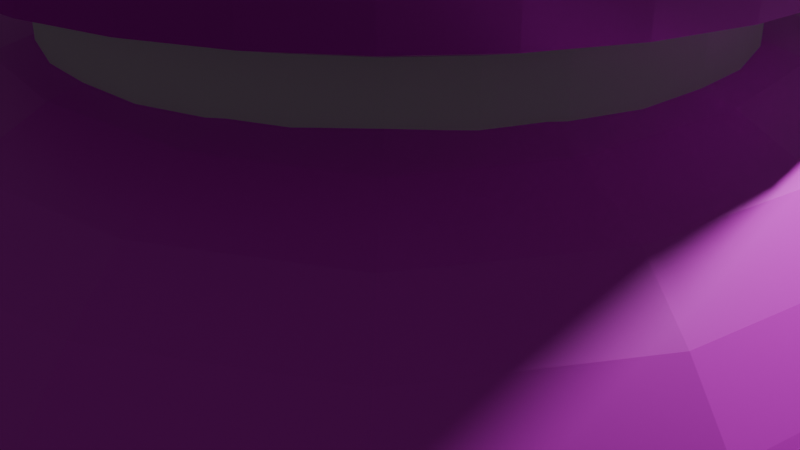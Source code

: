 # Source: button.blend  (saved by Blender 4.2.66; exported with 4.5.12 LTS)
import bpy
from mathutils import Matrix  # noqa: F401  (used for matrix-valued properties, if any)

bpy.ops.wm.read_factory_settings(use_empty=True)
scene = bpy.context.scene
scene.name = 'Scene'

# ---- collections
col_collection = bpy.data.collections.new('Collection'); scene.collection.children.link(col_collection)

# ---- images (referenced by path relative to the original .blend; pixels are not part of the script)
import os
ASSET_DIR = os.environ.get("B2B_ASSET_DIR", "")  # directory of the original .blend (textures are referenced by path, not embedded)
HERE = os.path.dirname(os.path.abspath(__file__))  # packed textures are extracted next to this script under _unpacked/

def load_image(name, relpath, width, height, colorspace="sRGB"):
    """Load a texture the original file referenced (path relative to the .blend, or extracted next to this script)."""
    p = next((c for c in (os.path.join(HERE, relpath), os.path.join(ASSET_DIR, relpath)) if relpath and os.path.exists(c)), "")
    if p:
        img = bpy.data.images.load(p, check_existing=True)
        img.name = name
    else:  # same state as the original file: an image datablock whose file is absent (Cycles renders it pink)
        img = bpy.data.images.new(name, width, height)
        img.source = "FILE"
        img.filepath = "//" + (relpath or name)
    img.colorspace_settings.name = colorspace
    return img
img_metal_0062_color_1k_jpg = load_image('metal_0062_color_1k.jpg', 'metal_0062_color_1k.jpg', 1024, 1024, 'sRGB')
img_plastic_0002_color_1k_jpg = load_image('plastic_0002_color_1k.jpg', 'plastic_0002_color_1k.jpg', 1024, 1024, 'sRGB')
img_plastic_0002_roughness_1k_jpg = load_image('plastic_0002_roughness_1k.jpg', 'plastic_0002_roughness_1k.jpg', 1024, 1024, 'sRGB')
img_plastic_0002_normal_opengl_1k_png = load_image('plastic_0002_normal_opengl_1k.png', 'plastic_0002_normal_opengl_1k.png', 1024, 1024, 'sRGB')

# ---- materials (node trees are filled in below, after node groups)
mat_silver = bpy.data.materials.new('Silver')
mat_red_plastic = bpy.data.materials.new('Red Plastic')

# ---- material node trees
mat_silver.use_nodes = True; mat_silver.node_tree.nodes.clear()
_N = mat_silver.node_tree.nodes; _L = mat_silver.node_tree.links
n0 = _N.new('ShaderNodeBsdfPrincipled'); n0.name = 'Principled BSDF'; n0.location = (10, 300)
n1 = _N.new('ShaderNodeOutputMaterial'); n1.name = 'Material Output'; n1.location = (300, 300)
n2 = _N.new('ShaderNodeTexImage'); n2.name = 'Image Texture'; n2.location = (-414, 196)
n2.image = img_metal_0062_color_1k_jpg
_L.new(n0.outputs[0], n1.inputs[0])
_L.new(n2.outputs[0], n0.inputs[0])
n1.is_active_output = True
mat_red_plastic.use_nodes = True; mat_red_plastic.node_tree.nodes.clear()
_N = mat_red_plastic.node_tree.nodes; _L = mat_red_plastic.node_tree.links
n0 = _N.new('ShaderNodeBsdfPrincipled'); n0.name = 'Principled BSDF'; n0.location = (10, 300)
n1 = _N.new('ShaderNodeOutputMaterial'); n1.name = 'Material Output'; n1.location = (300, 300)
n2 = _N.new('ShaderNodeTexImage'); n2.name = 'Image Texture'; n2.location = (-376, 203)
n2.image = img_plastic_0002_color_1k_jpg
n3 = _N.new('ShaderNodeTexImage'); n3.name = 'Image Texture.001'; n3.location = (-381, 489)
n3.image = img_plastic_0002_roughness_1k_jpg
n4 = _N.new('ShaderNodeTexImage'); n4.name = 'Image Texture.002'; n4.location = (-580, -141)
n4.image = img_plastic_0002_normal_opengl_1k_png
n5 = _N.new('ShaderNodeNormalMap'); n5.name = 'Normal Map'; n5.location = (-240, -135)
_L.new(n0.outputs[0], n1.inputs[0])
_L.new(n2.outputs[0], n0.inputs[0])
_L.new(n3.outputs[0], n0.inputs[2])
_L.new(n4.outputs[0], n5.inputs[1])
_L.new(n5.outputs[0], n0.inputs[5])
n1.is_active_output = True

# ---- world
world_world = bpy.data.worlds.new('World'); scene.world = world_world
world_world.use_nodes = True; world_world.node_tree.nodes.clear()
_N = world_world.node_tree.nodes; _L = world_world.node_tree.links
n0 = _N.new('ShaderNodeOutputWorld'); n0.name = 'World Output'; n0.location = (300, 300)
n1 = _N.new('ShaderNodeBackground'); n1.name = 'Background'; n1.location = (10, 300)
n1.inputs[0].default_value = (0.05088, 0.05088, 0.05088, 1.0)
_L.new(n1.outputs[0], n0.inputs[0])
n0.is_active_output = True
world_world.color = (0.05088, 0.05088, 0.05088)
world_world.sun_shadow_jitter_overblur = 0.0

# ---- cameras
cam_camera = bpy.data.cameras.new('Camera')
cam_camera.clip_end = 100.0
cam_camera.ortho_scale = 7.314

# ---- lights
light_light = bpy.data.lights.new('Light', 'POINT')
light_light.energy = 1000.0
light_light.shadow_soft_size = 0.1

# ---- meshes
me_cube = bpy.data.meshes.new('Cube')
me_cube.from_pydata([(0.7382, 0.7382, 1.0), (1.0, 1.0, -1.0), (0.7382, -0.7382, 1.0), (1.0, -1.0, -1.0), (-0.7382, 0.7382, 1.0), (-1.0, 1.0, -1.0), (-0.7382, -0.7382, 1.0), (-1.0, -1.0, -1.0), (0.45, -0.45, 2.726), (-0.45, -0.45, 2.726), (0.45, 0.45, 2.726), (-0.45, 0.45, 2.726)], [], [(4, 6, 9, 11), (3, 2, 6, 7), (7, 6, 4, 5), (5, 1, 3, 7), (1, 0, 2, 3), (5, 4, 0, 1), (10, 11, 9, 8), (2, 0, 10, 8), (0, 4, 11, 10), (6, 2, 8, 9)])
_uv = me_cube.uv_layers.new(name='UVMap')
_uv.uv.foreach_set('vector', [0.625, 0.25, 0.625, 0.0, 0.625, 0.0, 0.625, 0.25, 0.375, 0.75, 0.625, 0.75, 0.625, 1.0, 0.375, 1.0, 0.375, 0.0, 0.625, 0.0, 0.625, 0.25, 0.375, 0.25, 0.125, 0.5, 0.375, 0.5, 0.375, 0.75, 0.125, 0.75, 0.375, 0.5, 0.625, 0.5, 0.625, 0.75, 0.375, 0.75, 0.375, 0.25, 0.625, 0.25, 0.625, 0.5, 0.375, 0.5, 0.625, 0.5, 0.875, 0.5, 0.875, 0.75, 0.625, 0.75, 0.625, 0.75, 0.625, 0.5, 0.625, 0.5, 0.625, 0.75, 0.625, 0.5, 0.625, 0.25, 0.625, 0.25, 0.625, 0.5, 0.625, 1.0, 0.625, 0.75, 0.625, 0.75, 0.625, 1.0])
me_cube.materials.append(mat_silver)
me_cube.use_mirror_vertex_groups = False
me_cube.update()
me_cylinder = bpy.data.meshes.new('Cylinder')
me_cylinder.from_pydata([(0.0, 1.0, -1.0), (0.0, 1.0, 1.0), (0.1951, 0.9808, -1.0), (0.1951, 0.9808, 1.0), (0.3827, 0.9239, -1.0), (0.3827, 0.9239, 1.0), (0.5556, 0.8315, -1.0), (0.5556, 0.8315, 1.0), (0.7071, 0.7071, -1.0), (0.7071, 0.7071, 1.0), (0.8315, 0.5556, -1.0), (0.8315, 0.5556, 1.0), (0.9239, 0.3827, -1.0), (0.9239, 0.3827, 1.0), (0.9808, 0.1951, -1.0), (0.9808, 0.1951, 1.0), (1.0, 0.0, -1.0), (1.0, 0.0, 1.0), (0.9808, -0.1951, -1.0), (0.9808, -0.1951, 1.0), (0.9239, -0.3827, -1.0), (0.9239, -0.3827, 1.0), (0.8315, -0.5556, -1.0), (0.8315, -0.5556, 1.0), (0.7071, -0.7071, -1.0), (0.7071, -0.7071, 1.0), (0.5556, -0.8315, -1.0), (0.5556, -0.8315, 1.0), (0.3827, -0.9239, -1.0), (0.3827, -0.9239, 1.0), (0.1951, -0.9808, -1.0), (0.1951, -0.9808, 1.0), (0.0, -1.0, -1.0), (0.0, -1.0, 1.0), (-0.1951, -0.9808, -1.0), (-0.1951, -0.9808, 1.0), (-0.3827, -0.9239, -1.0), (-0.3827, -0.9239, 1.0), (-0.5556, -0.8315, -1.0), (-0.5556, -0.8315, 1.0), (-0.7071, -0.7071, -1.0), (-0.7071, -0.7071, 1.0), (-0.8315, -0.5556, -1.0), (-0.8315, -0.5556, 1.0), (-0.9239, -0.3827, -1.0), (-0.9239, -0.3827, 1.0), (-0.9808, -0.1951, -1.0), (-0.9808, -0.1951, 1.0), (-1.0, 0.0, -1.0), (-1.0, 0.0, 1.0), (-0.9808, 0.1951, -1.0), (-0.9808, 0.1951, 1.0), (-0.9239, 0.3827, -1.0), (-0.9239, 0.3827, 1.0), (-0.8315, 0.5556, -1.0), (-0.8315, 0.5556, 1.0), (-0.7071, 0.7071, -1.0), (-0.7071, 0.7071, 1.0), (-0.5556, 0.8315, -1.0), (-0.5556, 0.8315, 1.0), (-0.3827, 0.9239, -1.0), (-0.3827, 0.9239, 1.0), (-0.1951, 0.9808, -1.0), (-0.1951, 0.9808, 1.0), (0.0, 1.0, 0.3), (0.1951, 0.9808, 0.3), (0.3827, 0.9239, 0.3), (0.5556, 0.8315, 0.3), (0.7071, 0.7071, 0.3), (0.8315, 0.5556, 0.3), (0.9239, 0.3827, 0.3), (0.9808, 0.1951, 0.3), (1.0, 0.0, 0.3), (0.9808, -0.1951, 0.3), (0.9239, -0.3827, 0.3), (0.8315, -0.5556, 0.3), (0.7071, -0.7071, 0.3), (0.5556, -0.8315, 0.3), (0.3827, -0.9239, 0.3), (0.1951, -0.9808, 0.3), (0.0, -1.0, 0.3), (-0.1951, -0.9808, 0.3), (-0.3827, -0.9239, 0.3), (-0.5556, -0.8315, 0.3), (-0.7071, -0.7071, 0.3), (-0.8315, -0.5556, 0.3), (-0.9239, -0.3827, 0.3), (-0.9808, -0.1951, 0.3), (-1.0, 0.0, 0.3), (-0.9808, 0.1951, 0.3), (-0.9239, 0.3827, 0.3), (-0.8315, 0.5556, 0.3), (-0.7071, 0.7071, 0.3), (-0.5556, 0.8315, 0.3), (-0.3827, 0.9239, 0.3), (-0.1951, 0.9808, 0.3)], [], [(64, 1, 3, 65), (65, 3, 5, 66), (66, 5, 7, 67), (67, 7, 9, 68), (68, 9, 11, 69), (69, 11, 13, 70), (70, 13, 15, 71), (71, 15, 17, 72), (72, 17, 19, 73), (73, 19, 21, 74), (74, 21, 23, 75), (75, 23, 25, 76), (76, 25, 27, 77), (77, 27, 29, 78), (78, 29, 31, 79), (79, 31, 33, 80), (80, 33, 35, 81), (81, 35, 37, 82), (82, 37, 39, 83), (83, 39, 41, 84), (84, 41, 43, 85), (85, 43, 45, 86), (86, 45, 47, 87), (87, 47, 49, 88), (88, 49, 51, 89), (89, 51, 53, 90), (90, 53, 55, 91), (91, 55, 57, 92), (92, 57, 59, 93), (93, 59, 61, 94), (3, 1, 63, 61, 59, 57, 55, 53, 51, 49, 47, 45, 43, 41, 39, 37, 35, 33, 31, 29, 27, 25, 23, 21, 19, 17, 15, 13, 11, 9, 7, 5), (94, 61, 63, 95), (95, 63, 1, 64), (0, 2, 4, 6, 8, 10, 12, 14, 16, 18, 20, 22, 24, 26, 28, 30, 32, 34, 36, 38, 40, 42, 44, 46, 48, 50, 52, 54, 56, 58, 60, 62), (62, 95, 64, 0), (60, 94, 95, 62), (58, 93, 94, 60), (56, 92, 93, 58), (54, 91, 92, 56), (52, 90, 91, 54), (50, 89, 90, 52), (48, 88, 89, 50), (46, 87, 88, 48), (44, 86, 87, 46), (42, 85, 86, 44), (40, 84, 85, 42), (38, 83, 84, 40), (36, 82, 83, 38), (34, 81, 82, 36), (32, 80, 81, 34), (30, 79, 80, 32), (28, 78, 79, 30), (26, 77, 78, 28), (24, 76, 77, 26), (22, 75, 76, 24), (20, 74, 75, 22), (18, 73, 74, 20), (16, 72, 73, 18), (14, 71, 72, 16), (12, 70, 71, 14), (10, 69, 70, 12), (8, 68, 69, 10), (6, 67, 68, 8), (4, 66, 67, 6), (2, 65, 66, 4), (0, 64, 65, 2)])
_uv = me_cylinder.uv_layers.new(name='UVMap')
_uv.uv.foreach_set('vector', [1.0, 0.825, 1.0, 1.0, 0.9688, 1.0, 0.9688, 0.825, 0.9688, 0.825, 0.9688, 1.0, 0.9375, 1.0, 0.9375, 0.825, 0.9375, 0.825, 0.9375, 1.0, 0.9062, 1.0, 0.9062, 0.825, 0.9062, 0.825, 0.9062, 1.0, 0.875, 1.0, 0.875, 0.825, 0.875, 0.825, 0.875, 1.0, 0.8438, 1.0, 0.8438, 0.825, 0.8438, 0.825, 0.8438, 1.0, 0.8125, 1.0, 0.8125, 0.825, 0.8125, 0.825, 0.8125, 1.0, 0.7812, 1.0, 0.7812, 0.825, 0.7812, 0.825, 0.7812, 1.0, 0.75, 1.0, 0.75, 0.825, 0.75, 0.825, 0.75, 1.0, 0.7188, 1.0, 0.7188, 0.825, 0.7188, 0.825, 0.7188, 1.0, 0.6875, 1.0, 0.6875, 0.825, 0.6875, 0.825, 0.6875, 1.0, 0.6562, 1.0, 0.6562, 0.825, 0.6562, 0.825, 0.6562, 1.0, 0.625, 1.0, 0.625, 0.825, 0.625, 0.825, 0.625, 1.0, 0.5938, 1.0, 0.5938, 0.825, 0.5938, 0.825, 0.5938, 1.0, 0.5625, 1.0, 0.5625, 0.825, 0.5625, 0.825, 0.5625, 1.0, 0.5312, 1.0, 0.5312, 0.825, 0.5312, 0.825, 0.5312, 1.0, 0.5, 1.0, 0.5, 0.825, 0.5, 0.825, 0.5, 1.0, 0.4688, 1.0, 0.4688, 0.825, 0.4688, 0.825, 0.4688, 1.0, 0.4375, 1.0, 0.4375, 0.825, 0.4375, 0.825, 0.4375, 1.0, 0.4062, 1.0, 0.4062, 0.825, 0.4062, 0.825, 0.4062, 1.0, 0.375, 1.0, 0.375, 0.825, 0.375, 0.825, 0.375, 1.0, 0.3438, 1.0, 0.3438, 0.825, 0.3438, 0.825, 0.3438, 1.0, 0.3125, 1.0, 0.3125, 0.825, 0.3125, 0.825, 0.3125, 1.0, 0.2812, 1.0, 0.2812, 0.825, 0.2812, 0.825, 0.2812, 1.0, 0.25, 1.0, 0.25, 0.825, 0.25, 0.825, 0.25, 1.0, 0.2188, 1.0, 0.2188, 0.825, 0.2188, 0.825, 0.2188, 1.0, 0.1875, 1.0, 0.1875, 0.825, 0.1875, 0.825, 0.1875, 1.0, 0.1562, 1.0, 0.1562, 0.825, 0.1562, 0.825, 0.1562, 1.0, 0.125, 1.0, 0.125, 0.825, 0.125, 0.825, 0.125, 1.0, 0.09375, 1.0, 0.09375, 0.825, 0.09375, 0.825, 0.09375, 1.0, 0.0625, 1.0, 0.0625, 0.825, 0.2968, 0.4854, 0.25, 0.49, 0.2032, 0.4854, 0.1582, 0.4717, 0.1167, 0.4496, 0.08029, 0.4197, 0.05045, 0.3833, 0.02827, 0.3418, 0.01461, 0.2968, 0.01, 0.25, 0.01461, 0.2032, 0.02827, 0.1582, 0.05045, 0.1167, 0.08029, 0.08029, 0.1167, 0.05045, 0.1582, 0.02827, 0.2032, 0.01461, 0.25, 0.01, 0.2968, 0.01461, 0.3418, 0.02827, 0.3833, 0.05045, 0.4197, 0.08029, 0.4496, 0.1167, 0.4717, 0.1582, 0.4854, 0.2032, 0.49, 0.25, 0.4854, 0.2968, 0.4717, 0.3418, 0.4496, 0.3833, 0.4197, 0.4197, 0.3833, 0.4496, 0.3418, 0.4717, 0.0625, 0.825, 0.0625, 1.0, 0.03125, 1.0, 0.03125, 0.825, 0.03125, 0.825, 0.03125, 1.0, 0.0, 1.0, 0.0, 0.825, 0.75, 0.49, 0.7968, 0.4854, 0.8418, 0.4717, 0.8833, 0.4496, 0.9197, 0.4197, 0.9496, 0.3833, 0.9717, 0.3418, 0.9854, 0.2968, 0.99, 0.25, 0.9854, 0.2032, 0.9717, 0.1582, 0.9496, 0.1167, 0.9197, 0.08029, 0.8833, 0.05045, 0.8418, 0.02827, 0.7968, 0.01461, 0.75, 0.01, 0.7032, 0.01461, 0.6582, 0.02827, 0.6167, 0.05045, 0.5803, 0.08029, 0.5504, 0.1167, 0.5283, 0.1582, 0.5146, 0.2032, 0.51, 0.25, 0.5146, 0.2968, 0.5283, 0.3418, 0.5504, 0.3833, 0.5803, 0.4197, 0.6167, 0.4496, 0.6582, 0.4717, 0.7032, 0.4854, 0.03125, 0.5, 0.03125, 0.825, 0.0, 0.825, 0.0, 0.5, 0.0625, 0.5, 0.0625, 0.825, 0.03125, 0.825, 0.03125, 0.5, 0.09375, 0.5, 0.09375, 0.825, 0.0625, 0.825, 0.0625, 0.5, 0.125, 0.5, 0.125, 0.825, 0.09375, 0.825, 0.09375, 0.5, 0.1562, 0.5, 0.1562, 0.825, 0.125, 0.825, 0.125, 0.5, 0.1875, 0.5, 0.1875, 0.825, 0.1562, 0.825, 0.1562, 0.5, 0.2188, 0.5, 0.2188, 0.825, 0.1875, 0.825, 0.1875, 0.5, 0.25, 0.5, 0.25, 0.825, 0.2188, 0.825, 0.2188, 0.5, 0.2812, 0.5, 0.2812, 0.825, 0.25, 0.825, 0.25, 0.5, 0.3125, 0.5, 0.3125, 0.825, 0.2812, 0.825, 0.2812, 0.5, 0.3438, 0.5, 0.3438, 0.825, 0.3125, 0.825, 0.3125, 0.5, 0.375, 0.5, 0.375, 0.825, 0.3438, 0.825, 0.3438, 0.5, 0.4062, 0.5, 0.4062, 0.825, 0.375, 0.825, 0.375, 0.5, 0.4375, 0.5, 0.4375, 0.825, 0.4062, 0.825, 0.4062, 0.5, 0.4688, 0.5, 0.4688, 0.825, 0.4375, 0.825, 0.4375, 0.5, 0.5, 0.5, 0.5, 0.825, 0.4688, 0.825, 0.4688, 0.5, 0.5312, 0.5, 0.5312, 0.825, 0.5, 0.825, 0.5, 0.5, 0.5625, 0.5, 0.5625, 0.825, 0.5312, 0.825, 0.5312, 0.5, 0.5938, 0.5, 0.5938, 0.825, 0.5625, 0.825, 0.5625, 0.5, 0.625, 0.5, 0.625, 0.825, 0.5938, 0.825, 0.5938, 0.5, 0.6562, 0.5, 0.6562, 0.825, 0.625, 0.825, 0.625, 0.5, 0.6875, 0.5, 0.6875, 0.825, 0.6562, 0.825, 0.6562, 0.5, 0.7188, 0.5, 0.7188, 0.825, 0.6875, 0.825, 0.6875, 0.5, 0.75, 0.5, 0.75, 0.825, 0.7188, 0.825, 0.7188, 0.5, 0.7812, 0.5, 0.7812, 0.825, 0.75, 0.825, 0.75, 0.5, 0.8125, 0.5, 0.8125, 0.825, 0.7812, 0.825, 0.7812, 0.5, 0.8438, 0.5, 0.8438, 0.825, 0.8125, 0.825, 0.8125, 0.5, 0.875, 0.5, 0.875, 0.825, 0.8438, 0.825, 0.8438, 0.5, 0.9062, 0.5, 0.9062, 0.825, 0.875, 0.825, 0.875, 0.5, 0.9375, 0.5, 0.9375, 0.825, 0.9062, 0.825, 0.9062, 0.5, 0.9688, 0.5, 0.9688, 0.825, 0.9375, 0.825, 0.9375, 0.5, 1.0, 0.5, 1.0, 0.825, 0.9688, 0.825, 0.9688, 0.5])
me_cylinder.update()
me_cylinder_001 = bpy.data.meshes.new('Cylinder.001')
me_cylinder_001.from_pydata([(0.0, 1.0, -1.0), (-7.208e-09, 4.126, 1.356), (0.1951, 0.9808, -1.0), (0.8049, 4.047, 1.356), (0.3827, 0.9239, -1.0), (1.579, 3.812, 1.356), (0.5556, 0.8315, -1.0), (2.292, 3.431, 1.356), (0.7071, 0.7071, -1.0), (2.917, 2.917, 1.356), (0.8315, 0.5556, -1.0), (3.431, 2.292, 1.356), (0.9239, 0.3827, -1.0), (3.812, 1.579, 1.356), (0.9808, 0.1951, -1.0), (4.047, 0.8049, 1.356), (1.0, 0.0, -1.0), (4.126, -3.449e-08, 1.356), (0.9808, -0.1951, -1.0), (4.047, -0.8049, 1.356), (0.9239, -0.3827, -1.0), (3.812, -1.579, 1.356), (0.8315, -0.5556, -1.0), (3.431, -2.292, 1.356), (0.7071, -0.7071, -1.0), (2.917, -2.917, 1.356), (0.5556, -0.8315, -1.0), (2.292, -3.431, 1.356), (0.3827, -0.9239, -1.0), (1.579, -3.812, 1.356), (0.1951, -0.9808, -1.0), (0.8049, -4.047, 1.356), (0.0, -1.0, -1.0), (-7.208e-09, -4.126, 1.356), (-0.1951, -0.9808, -1.0), (-0.8049, -4.047, 1.356), (-0.3827, -0.9239, -1.0), (-1.579, -3.812, 1.356), (-0.5556, -0.8315, -1.0), (-2.292, -3.431, 1.356), (-0.7071, -0.7071, -1.0), (-2.917, -2.917, 1.356), (-0.8315, -0.5556, -1.0), (-3.431, -2.292, 1.356), (-0.9239, -0.3827, -1.0), (-3.812, -1.579, 1.356), (-0.9808, -0.1951, -1.0), (-4.047, -0.8049, 1.356), (-1.0, 0.0, -1.0), (-4.126, -3.449e-08, 1.356), (-0.9808, 0.1951, -1.0), (-4.047, 0.8049, 1.356), (-0.9239, 0.3827, -1.0), (-3.812, 1.579, 1.356), (-0.8315, 0.5556, -1.0), (-3.431, 2.292, 1.356), (-0.7071, 0.7071, -1.0), (-2.917, 2.917, 1.356), (-0.5556, 0.8315, -1.0), (-2.292, 3.431, 1.356), (-0.3827, 0.9239, -1.0), (-1.579, 3.812, 1.356), (-0.1951, 0.9808, -1.0), (-0.8049, 4.047, 1.356), (-7.208e-09, 4.126, 0.03457), (0.8049, 4.047, 0.03457), (1.579, 3.812, 0.03457), (2.292, 3.431, 0.03457), (2.917, 2.917, 0.03457), (3.431, 2.292, 0.03457), (3.812, 1.579, 0.03457), (4.047, 0.8049, 0.03457), (4.126, -3.449e-08, 0.03457), (4.047, -0.8049, 0.03457), (3.812, -1.579, 0.03457), (3.431, -2.292, 0.03457), (2.917, -2.917, 0.03457), (2.292, -3.431, 0.03457), (1.579, -3.812, 0.03457), (0.8049, -4.047, 0.03457), (-7.208e-09, -4.126, 0.03457), (-0.8049, -4.047, 0.03457), (-1.579, -3.812, 0.03457), (-2.292, -3.431, 0.03457), (-2.917, -2.917, 0.03457), (-3.431, -2.292, 0.03457), (-3.812, -1.579, 0.03457), (-4.047, -0.8049, 0.03457), (-4.126, -3.449e-08, 0.03457), (-4.047, 0.8049, 0.03457), (-3.812, 1.579, 0.03457), (-3.431, 2.292, 0.03457), (-2.917, 2.917, 0.03457), (-2.292, 3.431, 0.03457), (-1.579, 3.812, 0.03457), (-0.8049, 4.047, 0.03457), (0.8049, 4.047, 1.356), (-7.208e-09, 4.126, 1.356), (1.579, 3.812, 1.356), (2.292, 3.431, 1.356), (2.917, 2.917, 1.356), (3.431, 2.292, 1.356), (3.812, 1.579, 1.356), (4.047, 0.8049, 1.356), (4.126, -3.449e-08, 1.356), (4.047, -0.8049, 1.356), (3.812, -1.579, 1.356), (3.431, -2.292, 1.356), (2.917, -2.917, 1.356), (2.292, -3.431, 1.356), (1.579, -3.812, 1.356), (0.8049, -4.047, 1.356), (-7.208e-09, -4.126, 1.356), (-0.8049, -4.047, 1.356), (-1.579, -3.812, 1.356), (-2.292, -3.431, 1.356), (-2.917, -2.917, 1.356), (-3.431, -2.292, 1.356), (-3.812, -1.579, 1.356), (-4.047, -0.8049, 1.356), (-4.126, -3.449e-08, 1.356), (-4.047, 0.8049, 1.356), (-3.812, 1.579, 1.356), (-3.431, 2.292, 1.356), (-2.917, 2.917, 1.356), (-2.292, 3.431, 1.356), (-1.579, 3.812, 1.356), (-0.8049, 4.047, 1.356), (-1.91e-08, 1.0, -2.0), (0.1951, 0.9808, -2.0), (0.3827, 0.9239, -2.0), (0.5556, 0.8315, -2.0), (0.7071, 0.7071, -2.0), (0.8315, 0.5556, -2.0), (0.9239, 0.3827, -2.0), (0.9808, 0.1951, -2.0), (1.0, 0.0, -2.0), (0.9808, -0.1951, -2.0), (0.9239, -0.3827, -2.0), (0.8315, -0.5556, -2.0), (0.7071, -0.7071, -2.0), (0.5556, -0.8315, -2.0), (0.3827, -0.9239, -2.0), (0.1951, -0.9808, -2.0), (-1.91e-08, -1.0, -2.0), (-0.1951, -0.9808, -2.0), (-0.3827, -0.9239, -2.0), (-0.5556, -0.8315, -2.0), (-0.7071, -0.7071, -2.0), (-0.8315, -0.5556, -2.0), (-0.9239, -0.3827, -2.0), (-0.9808, -0.1951, -2.0), (-1.0, 0.0, -2.0), (-0.9808, 0.1951, -2.0), (-0.9239, 0.3827, -2.0), (-0.8315, 0.5556, -2.0), (-0.7071, 0.7071, -2.0), (-0.5556, 0.8315, -2.0), (-0.3827, 0.9239, -2.0), (-0.1951, 0.9808, -2.0)], [], [(64, 1, 3, 65), (65, 3, 5, 66), (66, 5, 7, 67), (67, 7, 9, 68), (68, 9, 11, 69), (69, 11, 13, 70), (70, 13, 15, 71), (71, 15, 17, 72), (72, 17, 19, 73), (73, 19, 21, 74), (74, 21, 23, 75), (75, 23, 25, 76), (76, 25, 27, 77), (77, 27, 29, 78), (78, 29, 31, 79), (79, 31, 33, 80), (80, 33, 35, 81), (81, 35, 37, 82), (82, 37, 39, 83), (83, 39, 41, 84), (84, 41, 43, 85), (85, 43, 45, 86), (86, 45, 47, 87), (87, 47, 49, 88), (88, 49, 51, 89), (89, 51, 53, 90), (90, 53, 55, 91), (91, 55, 57, 92), (92, 57, 59, 93), (93, 59, 61, 94), (37, 35, 113, 114), (94, 61, 63, 95), (95, 63, 1, 64), (8, 10, 133, 132), (62, 95, 64, 0), (60, 94, 95, 62), (58, 93, 94, 60), (56, 92, 93, 58), (54, 91, 92, 56), (52, 90, 91, 54), (50, 89, 90, 52), (48, 88, 89, 50), (46, 87, 88, 48), (44, 86, 87, 46), (42, 85, 86, 44), (40, 84, 85, 42), (38, 83, 84, 40), (36, 82, 83, 38), (34, 81, 82, 36), (32, 80, 81, 34), (30, 79, 80, 32), (28, 78, 79, 30), (26, 77, 78, 28), (24, 76, 77, 26), (22, 75, 76, 24), (20, 74, 75, 22), (18, 73, 74, 20), (16, 72, 73, 18), (14, 71, 72, 16), (12, 70, 71, 14), (10, 69, 70, 12), (8, 68, 69, 10), (6, 67, 68, 8), (4, 66, 67, 6), (2, 65, 66, 4), (0, 64, 65, 2), (96, 97, 127, 126, 125, 124, 123, 122, 121, 120, 119, 118, 117, 116, 115, 114, 113, 112, 111, 110, 109, 108, 107, 106, 105, 104, 103, 102, 101, 100, 99, 98), (55, 53, 122, 123), (11, 9, 100, 101), (29, 27, 109, 110), (47, 45, 118, 119), (3, 1, 97, 96), (1, 63, 127, 97), (21, 19, 105, 106), (39, 37, 114, 115), (57, 55, 123, 124), (13, 11, 101, 102), (31, 29, 110, 111), (49, 47, 119, 120), (5, 3, 96, 98), (23, 21, 106, 107), (41, 39, 115, 116), (59, 57, 124, 125), (15, 13, 102, 103), (33, 31, 111, 112), (51, 49, 120, 121), (7, 5, 98, 99), (25, 23, 107, 108), (43, 41, 116, 117), (61, 59, 125, 126), (17, 15, 103, 104), (35, 33, 112, 113), (53, 51, 121, 122), (9, 7, 99, 100), (27, 25, 108, 109), (45, 43, 117, 118), (63, 61, 126, 127), (19, 17, 104, 105), (128, 129, 130, 131, 132, 133, 134, 135, 136, 137, 138, 139, 140, 141, 142, 143, 144, 145, 146, 147, 148, 149, 150, 151, 152, 153, 154, 155, 156, 157, 158, 159), (26, 28, 142, 141), (44, 46, 151, 150), (0, 2, 129, 128), (62, 0, 128, 159), (18, 20, 138, 137), (36, 38, 147, 146), (54, 56, 156, 155), (10, 12, 134, 133), (28, 30, 143, 142), (46, 48, 152, 151), (2, 4, 130, 129), (20, 22, 139, 138), (38, 40, 148, 147), (56, 58, 157, 156), (12, 14, 135, 134), (30, 32, 144, 143), (48, 50, 153, 152), (4, 6, 131, 130), (22, 24, 140, 139), (40, 42, 149, 148), (58, 60, 158, 157), (14, 16, 136, 135), (32, 34, 145, 144), (50, 52, 154, 153), (6, 8, 132, 131), (24, 26, 141, 140), (42, 44, 150, 149), (60, 62, 159, 158), (16, 18, 137, 136), (34, 36, 146, 145), (52, 54, 155, 154)])
_uv = me_cylinder_001.uv_layers.new(name='UVMap')
_uv.uv.foreach_set('vector', [1.0, 0.825, 1.0, 1.0, 0.9688, 1.0, 0.9688, 0.825, 0.9688, 0.825, 0.9688, 1.0, 0.9375, 1.0, 0.9375, 0.825, 0.9375, 0.825, 0.9375, 1.0, 0.9062, 1.0, 0.9062, 0.825, 0.9062, 0.825, 0.9062, 1.0, 0.875, 1.0, 0.875, 0.825, 0.875, 0.825, 0.875, 1.0, 0.8438, 1.0, 0.8438, 0.825, 0.8438, 0.825, 0.8438, 1.0, 0.8125, 1.0, 0.8125, 0.825, 0.8125, 0.825, 0.8125, 1.0, 0.7812, 1.0, 0.7812, 0.825, 0.7812, 0.825, 0.7812, 1.0, 0.75, 1.0, 0.75, 0.825, 0.75, 0.825, 0.75, 1.0, 0.7188, 1.0, 0.7188, 0.825, 0.7188, 0.825, 0.7188, 1.0, 0.6875, 1.0, 0.6875, 0.825, 0.6875, 0.825, 0.6875, 1.0, 0.6562, 1.0, 0.6562, 0.825, 0.6562, 0.825, 0.6562, 1.0, 0.625, 1.0, 0.625, 0.825, 0.625, 0.825, 0.625, 1.0, 0.5938, 1.0, 0.5938, 0.825, 0.5938, 0.825, 0.5938, 1.0, 0.5625, 1.0, 0.5625, 0.825, 0.5625, 0.825, 0.5625, 1.0, 0.5312, 1.0, 0.5312, 0.825, 0.5312, 0.825, 0.5312, 1.0, 0.5, 1.0, 0.5, 0.825, 0.5, 0.825, 0.5, 1.0, 0.4688, 1.0, 0.4688, 0.825, 0.4688, 0.825, 0.4688, 1.0, 0.4375, 1.0, 0.4375, 0.825, 0.4375, 0.825, 0.4375, 1.0, 0.4062, 1.0, 0.4062, 0.825, 0.4062, 0.825, 0.4062, 1.0, 0.375, 1.0, 0.375, 0.825, 0.375, 0.825, 0.375, 1.0, 0.3438, 1.0, 0.3438, 0.825, 0.3438, 0.825, 0.3438, 1.0, 0.3125, 1.0, 0.3125, 0.825, 0.3125, 0.825, 0.3125, 1.0, 0.2812, 1.0, 0.2812, 0.825, 0.2812, 0.825, 0.2812, 1.0, 0.25, 1.0, 0.25, 0.825, 0.25, 0.825, 0.25, 1.0, 0.2188, 1.0, 0.2188, 0.825, 0.2188, 0.825, 0.2188, 1.0, 0.1875, 1.0, 0.1875, 0.825, 0.1875, 0.825, 0.1875, 1.0, 0.1562, 1.0, 0.1562, 0.825, 0.1562, 0.825, 0.1562, 1.0, 0.125, 1.0, 0.125, 0.825, 0.125, 0.825, 0.125, 1.0, 0.09375, 1.0, 0.09375, 0.825, 0.09375, 0.825, 0.09375, 1.0, 0.0625, 1.0, 0.0625, 0.825, 0.4375, 1.0, 0.4688, 1.0, 0.4688, 1.0, 0.4375, 1.0, 0.0625, 0.825, 0.0625, 1.0, 0.03125, 1.0, 0.03125, 0.825, 0.03125, 0.825, 0.03125, 1.0, 0.0, 1.0, 0.0, 0.825, 0.875, 0.5, 0.8438, 0.5, 0.8438, 0.5, 0.875, 0.5, 0.03125, 0.5, 0.03125, 0.825, 0.0, 0.825, 0.0, 0.5, 0.0625, 0.5, 0.0625, 0.825, 0.03125, 0.825, 0.03125, 0.5, 0.09375, 0.5, 0.09375, 0.825, 0.0625, 0.825, 0.0625, 0.5, 0.125, 0.5, 0.125, 0.825, 0.09375, 0.825, 0.09375, 0.5, 0.1562, 0.5, 0.1562, 0.825, 0.125, 0.825, 0.125, 0.5, 0.1875, 0.5, 0.1875, 0.825, 0.1562, 0.825, 0.1562, 0.5, 0.2188, 0.5, 0.2188, 0.825, 0.1875, 0.825, 0.1875, 0.5, 0.25, 0.5, 0.25, 0.825, 0.2188, 0.825, 0.2188, 0.5, 0.2812, 0.5, 0.2812, 0.825, 0.25, 0.825, 0.25, 0.5, 0.3125, 0.5, 0.3125, 0.825, 0.2812, 0.825, 0.2812, 0.5, 0.3438, 0.5, 0.3438, 0.825, 0.3125, 0.825, 0.3125, 0.5, 0.375, 0.5, 0.375, 0.825, 0.3438, 0.825, 0.3438, 0.5, 0.4062, 0.5, 0.4062, 0.825, 0.375, 0.825, 0.375, 0.5, 0.4375, 0.5, 0.4375, 0.825, 0.4062, 0.825, 0.4062, 0.5, 0.4688, 0.5, 0.4688, 0.825, 0.4375, 0.825, 0.4375, 0.5, 0.5, 0.5, 0.5, 0.825, 0.4688, 0.825, 0.4688, 0.5, 0.5312, 0.5, 0.5312, 0.825, 0.5, 0.825, 0.5, 0.5, 0.5625, 0.5, 0.5625, 0.825, 0.5312, 0.825, 0.5312, 0.5, 0.5938, 0.5, 0.5938, 0.825, 0.5625, 0.825, 0.5625, 0.5, 0.625, 0.5, 0.625, 0.825, 0.5938, 0.825, 0.5938, 0.5, 0.6562, 0.5, 0.6562, 0.825, 0.625, 0.825, 0.625, 0.5, 0.6875, 0.5, 0.6875, 0.825, 0.6562, 0.825, 0.6562, 0.5, 0.7188, 0.5, 0.7188, 0.825, 0.6875, 0.825, 0.6875, 0.5, 0.75, 0.5, 0.75, 0.825, 0.7188, 0.825, 0.7188, 0.5, 0.7812, 0.5, 0.7812, 0.825, 0.75, 0.825, 0.75, 0.5, 0.8125, 0.5, 0.8125, 0.825, 0.7812, 0.825, 0.7812, 0.5, 0.8438, 0.5, 0.8438, 0.825, 0.8125, 0.825, 0.8125, 0.5, 0.875, 0.5, 0.875, 0.825, 0.8438, 0.825, 0.8438, 0.5, 0.9062, 0.5, 0.9062, 0.825, 0.875, 0.825, 0.875, 0.5, 0.9375, 0.5, 0.9375, 0.825, 0.9062, 0.825, 0.9062, 0.5, 0.9688, 0.5, 0.9688, 0.825, 0.9375, 0.825, 0.9375, 0.5, 1.0, 0.5, 1.0, 0.825, 0.9688, 0.825, 0.9688, 0.5, 0.2968, 0.4854, 0.25, 0.49, 0.2032, 0.4854, 0.1582, 0.4717, 0.1167, 0.4496, 0.08029, 0.4197, 0.05045, 0.3833, 0.02827, 0.3418, 0.01461, 0.2968, 0.01, 0.25, 0.01461, 0.2032, 0.02827, 0.1582, 0.05045, 0.1167, 0.08029, 0.08029, 0.1167, 0.05045, 0.1582, 0.02827, 0.2032, 0.01461, 0.25, 0.01, 0.2968, 0.01461, 0.3418, 0.02827, 0.3833, 0.05045, 0.4197, 0.08029, 0.4496, 0.1167, 0.4717, 0.1582, 0.4854, 0.2032, 0.49, 0.25, 0.4854, 0.2968, 0.4717, 0.3418, 0.4496, 0.3833, 0.4197, 0.4197, 0.3833, 0.4496, 0.3418, 0.4717, 0.1562, 1.0, 0.1875, 1.0, 0.1875, 1.0, 0.1562, 1.0, 0.8438, 1.0, 0.875, 1.0, 0.875, 1.0, 0.8438, 1.0, 0.5625, 1.0, 0.5938, 1.0, 0.5938, 1.0, 0.5625, 1.0, 0.2812, 1.0, 0.3125, 1.0, 0.3125, 1.0, 0.2812, 1.0, 0.9688, 1.0, 1.0, 1.0, 1.0, 1.0, 0.9688, 1.0, 0.0, 1.0, 0.03125, 1.0, 0.03125, 1.0, 0.0, 1.0, 0.6875, 1.0, 0.7188, 1.0, 0.7188, 1.0, 0.6875, 1.0, 0.4062, 1.0, 0.4375, 1.0, 0.4375, 1.0, 0.4062, 1.0, 0.125, 1.0, 0.1562, 1.0, 0.1562, 1.0, 0.125, 1.0, 0.8125, 1.0, 0.8438, 1.0, 0.8438, 1.0, 0.8125, 1.0, 0.5312, 1.0, 0.5625, 1.0, 0.5625, 1.0, 0.5312, 1.0, 0.25, 1.0, 0.2812, 1.0, 0.2812, 1.0, 0.25, 1.0, 0.9375, 1.0, 0.9688, 1.0, 0.9688, 1.0, 0.9375, 1.0, 0.6562, 1.0, 0.6875, 1.0, 0.6875, 1.0, 0.6562, 1.0, 0.375, 1.0, 0.4062, 1.0, 0.4062, 1.0, 0.375, 1.0, 0.09375, 1.0, 0.125, 1.0, 0.125, 1.0, 0.09375, 1.0, 0.7812, 1.0, 0.8125, 1.0, 0.8125, 1.0, 0.7812, 1.0, 0.5, 1.0, 0.5312, 1.0, 0.5312, 1.0, 0.5, 1.0, 0.2188, 1.0, 0.25, 1.0, 0.25, 1.0, 0.2188, 1.0, 0.9062, 1.0, 0.9375, 1.0, 0.9375, 1.0, 0.9062, 1.0, 0.625, 1.0, 0.6562, 1.0, 0.6562, 1.0, 0.625, 1.0, 0.3438, 1.0, 0.375, 1.0, 0.375, 1.0, 0.3438, 1.0, 0.0625, 1.0, 0.09375, 1.0, 0.09375, 1.0, 0.0625, 1.0, 0.75, 1.0, 0.7812, 1.0, 0.7812, 1.0, 0.75, 1.0, 0.4688, 1.0, 0.5, 1.0, 0.5, 1.0, 0.4688, 1.0, 0.1875, 1.0, 0.2188, 1.0, 0.2188, 1.0, 0.1875, 1.0, 0.875, 1.0, 0.9062, 1.0, 0.9062, 1.0, 0.875, 1.0, 0.5938, 1.0, 0.625, 1.0, 0.625, 1.0, 0.5938, 1.0, 0.3125, 1.0, 0.3438, 1.0, 0.3438, 1.0, 0.3125, 1.0, 0.03125, 1.0, 0.0625, 1.0, 0.0625, 1.0, 0.03125, 1.0, 0.7188, 1.0, 0.75, 1.0, 0.75, 1.0, 0.7188, 1.0, 0.75, 0.49, 0.7968, 0.4854, 0.8418, 0.4717, 0.8833, 0.4496, 0.9197, 0.4197, 0.9496, 0.3833, 0.9717, 0.3418, 0.9854, 0.2968, 0.99, 0.25, 0.9854, 0.2032, 0.9717, 0.1582, 0.9496, 0.1167, 0.9197, 0.08029, 0.8833, 0.05045, 0.8418, 0.02827, 0.7968, 0.01461, 0.75, 0.01, 0.7032, 0.01461, 0.6582, 0.02827, 0.6167, 0.05045, 0.5803, 0.08029, 0.5504, 0.1167, 0.5283, 0.1582, 0.5146, 0.2032, 0.51, 0.25, 0.5146, 0.2968, 0.5283, 0.3418, 0.5504, 0.3833, 0.5803, 0.4197, 0.6167, 0.4496, 0.6582, 0.4717, 0.7032, 0.4854, 0.5938, 0.5, 0.5625, 0.5, 0.5625, 0.5, 0.5938, 0.5, 0.3125, 0.5, 0.2812, 0.5, 0.2812, 0.5, 0.3125, 0.5, 1.0, 0.5, 0.9688, 0.5, 0.9688, 0.5, 1.0, 0.5, 0.03125, 0.5, 0.0, 0.5, 0.0, 0.5, 0.03125, 0.5, 0.7188, 0.5, 0.6875, 0.5, 0.6875, 0.5, 0.7188, 0.5, 0.4375, 0.5, 0.4062, 0.5, 0.4062, 0.5, 0.4375, 0.5, 0.1562, 0.5, 0.125, 0.5, 0.125, 0.5, 0.1562, 0.5, 0.8438, 0.5, 0.8125, 0.5, 0.8125, 0.5, 0.8438, 0.5, 0.5625, 0.5, 0.5312, 0.5, 0.5312, 0.5, 0.5625, 0.5, 0.2812, 0.5, 0.25, 0.5, 0.25, 0.5, 0.2812, 0.5, 0.9688, 0.5, 0.9375, 0.5, 0.9375, 0.5, 0.9688, 0.5, 0.6875, 0.5, 0.6562, 0.5, 0.6562, 0.5, 0.6875, 0.5, 0.4062, 0.5, 0.375, 0.5, 0.375, 0.5, 0.4062, 0.5, 0.125, 0.5, 0.09375, 0.5, 0.09375, 0.5, 0.125, 0.5, 0.8125, 0.5, 0.7812, 0.5, 0.7812, 0.5, 0.8125, 0.5, 0.5312, 0.5, 0.5, 0.5, 0.5, 0.5, 0.5312, 0.5, 0.25, 0.5, 0.2188, 0.5, 0.2188, 0.5, 0.25, 0.5, 0.9375, 0.5, 0.9062, 0.5, 0.9062, 0.5, 0.9375, 0.5, 0.6562, 0.5, 0.625, 0.5, 0.625, 0.5, 0.6562, 0.5, 0.375, 0.5, 0.3438, 0.5, 0.3438, 0.5, 0.375, 0.5, 0.09375, 0.5, 0.0625, 0.5, 0.0625, 0.5, 0.09375, 0.5, 0.7812, 0.5, 0.75, 0.5, 0.75, 0.5, 0.7812, 0.5, 0.5, 0.5, 0.4688, 0.5, 0.4688, 0.5, 0.5, 0.5, 0.2188, 0.5, 0.1875, 0.5, 0.1875, 0.5, 0.2188, 0.5, 0.9062, 0.5, 0.875, 0.5, 0.875, 0.5, 0.9062, 0.5, 0.625, 0.5, 0.5938, 0.5, 0.5938, 0.5, 0.625, 0.5, 0.3438, 0.5, 0.3125, 0.5, 0.3125, 0.5, 0.3438, 0.5, 0.0625, 0.5, 0.03125, 0.5, 0.03125, 0.5, 0.0625, 0.5, 0.75, 0.5, 0.7188, 0.5, 0.7188, 0.5, 0.75, 0.5, 0.4688, 0.5, 0.4375, 0.5, 0.4375, 0.5, 0.4688, 0.5, 0.1875, 0.5, 0.1562, 0.5, 0.1562, 0.5, 0.1875, 0.5])
me_cylinder_001.materials.append(mat_red_plastic)
me_cylinder_001.update()

# ---- objects
ob_cube = bpy.data.objects.new('Cube', me_cube)
ob_light = bpy.data.objects.new('Light', light_light)
ob_camera = bpy.data.objects.new('Camera', cam_camera)
ob_cylinder = bpy.data.objects.new('Cylinder', me_cylinder)
ob_cylinder_001 = bpy.data.objects.new('Cylinder.001', me_cylinder_001)

# ---- transforms, parenting, visibility, modifiers, constraints
ob_cube.location = (0.0, 0.0, 0.0)
ob_cube.scale = (8.0, 8.0, 1.0)
ob_cube.lock_rotations_4d = False
ob_cube.empty_display_type = 'ARROWS'
ob_cube.lineart.crease_threshold = 0.0
_m = ob_cube.modifiers.new('Subdivision', 'SUBSURF')
_m = ob_cube.modifiers.new('Boolean', 'BOOLEAN')
_m.object = ob_cylinder
ob_light.location = (4.076, 1.005, 5.904)
ob_light.rotation_euler = (0.6503, 0.05522, 1.866)
ob_light.lock_rotations_4d = False
ob_light.empty_display_type = 'ARROWS'
ob_light.color = (0.0, 0.0, 0.0, 0.0)
ob_light.lineart.crease_threshold = 0.0
ob_camera.location = (7.359, -6.926, 4.958)
ob_camera.rotation_euler = (1.109, 0.0, 0.8149)
ob_camera.lock_rotations_4d = False
ob_camera.empty_display_type = 'ARROWS'
ob_camera.color = (0.0, 0.0, 0.0, 0.0)
ob_camera.display_type = 'WIRE'
ob_camera.lineart.crease_threshold = 0.0
ob_cylinder.location = (0.0, 0.0, 3.524)
ob_cylinder.scale = (3.238, 3.238, 3.238)
ob_cylinder.display_type = 'BOUNDS'
ob_cylinder_001.location = (0.0, 0.0, 3.0)

# ---- collection membership
col_collection.objects.link(ob_cube)
col_collection.objects.link(ob_light)
col_collection.objects.link(ob_camera)
col_collection.objects.link(ob_cylinder)
col_collection.objects.link(ob_cylinder_001)

# ---- scene / render settings (as saved in the file)
scene.camera = ob_camera
scene.frame_start = 1; scene.frame_end = 250; scene.frame_set(1)
scene.render.engine = 'BLENDER_EEVEE_NEXT'
bpy.context.view_layer.update()
